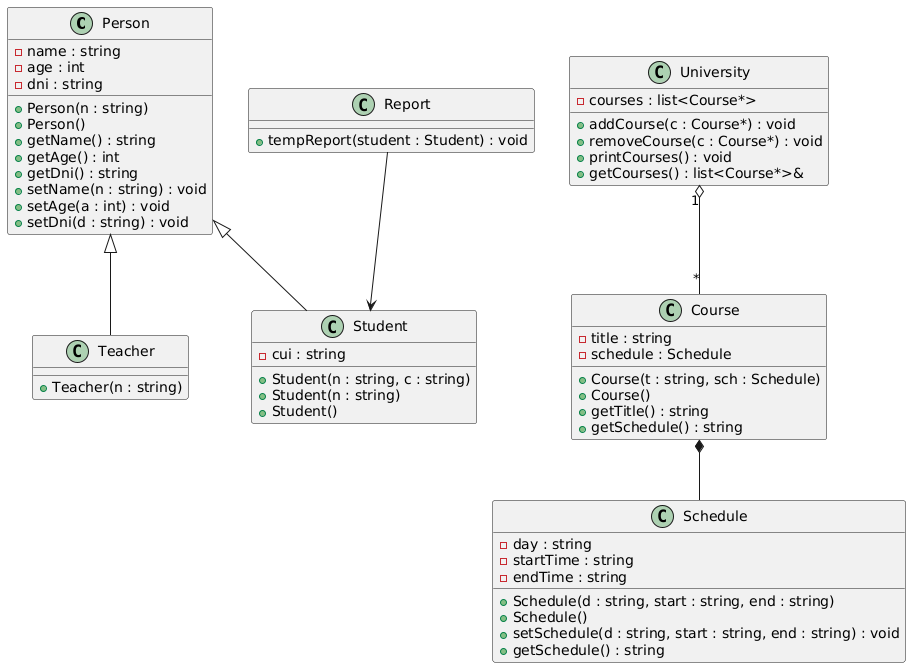

The diagram above was rendered by PlantUML. Its source (embedded in the PNG):
@startuml
class Person {
  - name : string
  - age : int
  - dni : string
  + Person(n : string)
  + Person()
  + getName() : string
  + getAge() : int
  + getDni() : string
  + setName(n : string) : void
  + setAge(a : int) : void
  + setDni(d : string) : void
}

class Teacher {
  + Teacher(n : string)
}

class Student {
  - cui : string
  + Student(n : string, c : string)
  + Student(n : string)
  + Student()
}

class Schedule {
  - day : string
  - startTime : string
  - endTime : string
  + Schedule(d : string, start : string, end : string)
  + Schedule()
  + setSchedule(d : string, start : string, end : string) : void
  + getSchedule() : string
}

class Course {
  - title : string
  - schedule : Schedule
  + Course(t : string, sch : Schedule)
  + Course()
  + getTitle() : string
  + getSchedule() : string
}

class University {
  - courses : list<Course*>
  + addCourse(c : Course*) : void
  + removeCourse(c : Course*) : void
  + printCourses() : void
  + getCourses() : list<Course*>&
}

class Report {
  + tempReport(student : Student) : void
}

' Relaciones
Person <|-- Teacher
Person <|-- Student

Course *-- Schedule
University "1" o-- "*" Course
Report --> Student
@enduml